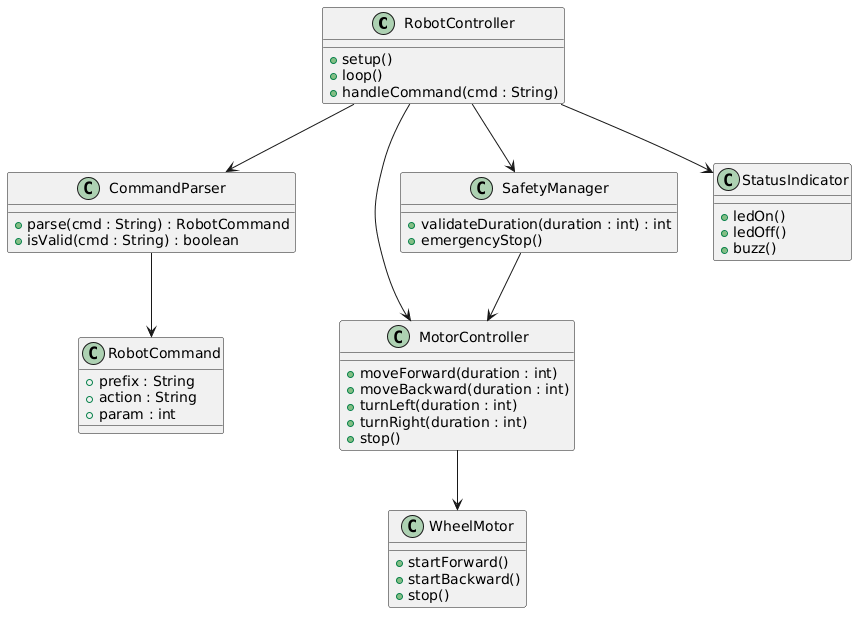

The diagram above was rendered by PlantUML. Its source (embedded in the PNG):
@startuml
class RobotController {
  +setup()
  +loop()
  +handleCommand(cmd : String)
}

class CommandParser {
  +parse(cmd : String) : RobotCommand
  +isValid(cmd : String) : boolean
}

class RobotCommand {
  +prefix : String
  +action : String
  +param : int
}

class MotorController {
  +moveForward(duration : int)
  +moveBackward(duration : int)
  +turnLeft(duration : int)
  +turnRight(duration : int)
  +stop()
}

class SafetyManager {
  +validateDuration(duration : int) : int
  +emergencyStop()
}

class WheelMotor {
  +startForward()
  +startBackward()
  +stop()
}

class StatusIndicator {
  +ledOn()
  +ledOff()
  +buzz()
}

RobotController --> CommandParser
CommandParser --> RobotCommand
RobotController --> MotorController
RobotController --> SafetyManager
RobotController --> StatusIndicator
MotorController --> WheelMotor
SafetyManager --> MotorController
@enduml